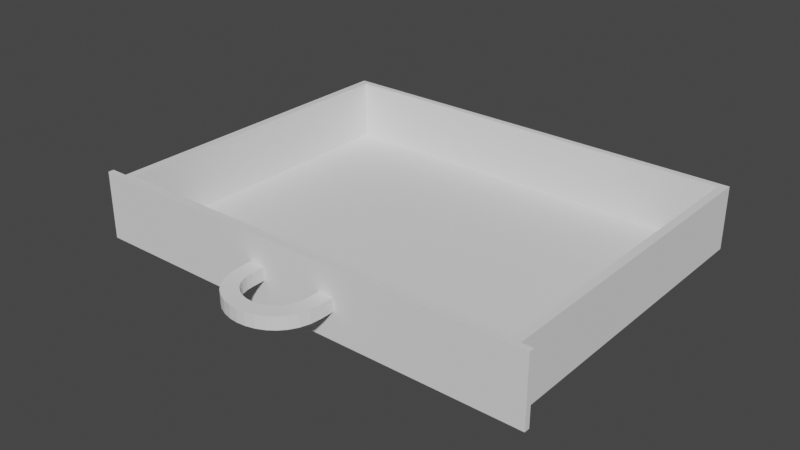 # Source: ScaledBox.blend  (saved by Blender 3.6.11; exported with 4.5.12 LTS)
import bpy
from mathutils import Matrix  # noqa: F401  (used for matrix-valued properties, if any)

bpy.ops.wm.read_factory_settings(use_empty=True)
scene = bpy.context.scene
scene.name = 'Scene'

# ---- collections
col_collection = bpy.data.collections.new('Collection'); scene.collection.children.link(col_collection)

# ---- world
world_world = bpy.data.worlds.new('World'); scene.world = world_world
world_world.use_nodes = True; world_world.node_tree.nodes.clear()
_N = world_world.node_tree.nodes; _L = world_world.node_tree.links
n0 = _N.new('ShaderNodeOutputWorld'); n0.name = 'World Output'; n0.location = (300, 300)
n1 = _N.new('ShaderNodeBackground'); n1.name = 'Background'; n1.location = (10, 300)
n1.inputs[0].default_value = (0.05088, 0.05088, 0.05088, 1.0)
_L.new(n1.outputs[0], n0.inputs[0])
n0.is_active_output = True
world_world.color = (0.05088, 0.05088, 0.05088)
world_world.use_sun_shadow = False
world_world.sun_shadow_jitter_overblur = 0.0

# ---- meshes
me_cube_001 = bpy.data.meshes.new('Cube.001')
me_cube_001.from_pydata([(-6.918, -5.38, -1.0), (-6.918, -5.38, 1.0), (-6.918, 5.162, -1.0), (-6.918, 5.162, 1.0), (6.871, -5.38, -1.0), (6.871, -5.38, 1.0), (6.871, 5.162, -1.0), (6.871, 5.162, 1.0), (-6.657, -5.18, 1.0), (-6.657, 4.963, 1.0), (6.61, -5.18, 1.0), (6.61, 4.963, 1.0), (-6.657, -5.18, -0.9234), (-6.657, 4.963, -0.9234), (6.61, -5.18, -0.9234), (6.61, 4.963, -0.9234), (-6.918, -5.558, -1.0), (-6.918, -5.558, 1.0), (6.871, -5.558, 1.0), (6.871, -5.558, -1.0), (-7.332, -5.38, -1.0), (-7.332, -5.38, 1.0), (7.285, -5.38, 1.0), (7.285, -5.38, -1.0), (-7.332, -5.558, -1.0), (-7.332, -5.558, 1.0), (7.285, -5.558, 1.0), (7.285, -5.558, -1.0), (-6.918, -5.38, -1.075), (6.871, -5.38, -1.075), (6.871, -5.38, 1.075), (-6.918, -5.38, 1.075), (-6.918, -5.558, -1.075), (6.871, -5.558, -1.075), (6.871, -5.558, 1.075), (-6.918, -5.558, 1.075), (-7.332, -5.38, 1.075), (-7.332, -5.558, 1.075), (7.285, -5.558, 1.075), (7.285, -5.38, 1.075), (7.285, -5.558, -1.075), (7.285, -5.38, -1.075), (-7.332, -5.38, -1.075), (-7.332, -5.558, -1.075), (1.488, 5.162, -1.0), (1.488, 5.162, 1.0), (1.488, -5.38, -1.0), (1.488, -5.38, 1.0), (1.43, 4.963, 1.0), (1.43, -5.18, 1.0), (1.43, 4.963, -0.9234), (1.43, -5.18, -0.9234), (1.488, -5.558, -1.0), (1.488, -5.558, 1.0), (1.488, -5.38, -1.075), (1.488, -5.38, 1.075), (1.488, -5.558, -1.075), (1.488, -5.558, 1.075), (-1.45, 5.162, -1.0), (-1.45, -5.38, 1.0), (-1.396, -5.18, 1.0), (-1.396, -5.18, -0.9234), (-1.45, -5.558, 1.0), (-1.45, -5.38, 1.075), (-1.45, -5.558, 1.075), (-1.45, 5.162, 1.0), (-1.45, -5.38, -1.0), (-1.396, 4.963, 1.0), (-1.396, 4.963, -0.9234), (-1.45, -5.558, -1.0), (-1.45, -5.38, -1.075), (-1.45, -5.558, -1.075), (-0.9602, 5.162, 1.0), (-0.4706, 5.162, 1.0), (0.0189, 5.162, 1.0), (0.5084, 5.162, 1.0), (0.998, 5.162, 1.0), (-0.9602, -5.38, -1.0), (-0.4706, -5.38, -1.0), (0.0189, -5.38, -1.0), (0.5084, -5.38, -1.0), (0.998, -5.38, -1.0), (-0.9247, 4.963, 1.0), (-0.4537, 4.963, 1.0), (0.01729, 4.963, 1.0), (0.4883, 4.963, 1.0), (0.9593, 4.963, 1.0), (-0.9247, 4.963, -0.9234), (-0.4537, 4.963, -0.9234), (0.01729, 4.963, -0.9234), (0.4883, 4.963, -0.9234), (0.9593, 4.963, -0.9234), (-0.9602, -5.558, -1.0), (-0.4706, -5.558, -1.0), (0.0189, -5.558, -1.0), (0.5084, -5.558, -1.0), (0.998, -5.558, -1.0), (-0.9602, -5.38, -1.075), (-0.4706, -5.38, -1.075), (0.0189, -5.38, -1.075), (0.5084, -5.38, -1.075), (0.998, -5.38, -1.075), (-0.9602, -5.558, -1.075), (-0.4706, -5.558, -1.075), (0.0189, -5.558, -1.075), (0.5084, -5.558, -1.075), (0.998, -5.558, -1.075), (0.998, 5.162, -1.0), (0.5084, 5.162, -1.0), (0.0189, 5.162, -1.0), (-0.4706, 5.162, -1.0), (-0.9602, 5.162, -1.0), (0.998, -5.38, 1.0), (0.5084, -5.38, 1.0), (0.0189, -5.38, 1.0), (-0.4706, -5.38, 1.0), (-0.9602, -5.38, 1.0), (0.9593, -5.18, 1.0), (0.4883, -5.18, 1.0), (0.01729, -5.18, 1.0), (-0.4537, -5.18, 1.0), (-0.9247, -5.18, 1.0), (0.9593, -5.18, -0.9234), (0.4883, -5.18, -0.9234), (0.01729, -5.18, -0.9234), (-0.4537, -5.18, -0.9234), (-0.9247, -5.18, -0.9234), (0.998, -5.558, 1.0), (0.5084, -5.558, 1.0), (0.0189, -5.558, 1.0), (-0.4706, -5.558, 1.0), (-0.9602, -5.558, 1.0), (0.998, -5.38, 1.075), (0.5084, -5.38, 1.075), (0.0189, -5.38, 1.075), (-0.4706, -5.38, 1.075), (-0.9602, -5.38, 1.075), (0.998, -5.558, 1.075), (0.5084, -5.558, 1.075), (0.0189, -5.558, 1.075), (-0.4706, -5.558, 1.075), (-0.9602, -5.558, 1.075), (-6.918, -5.38, -0.6), (-6.918, -5.38, -0.2), (-6.918, -5.38, 0.2), (-6.918, -5.38, 0.6), (-6.918, 5.162, 0.6), (-6.918, 5.162, 0.2), (-6.918, 5.162, -0.2), (-6.918, 5.162, -0.6), (6.871, 5.162, 0.6), (6.871, 5.162, 0.2), (6.871, 5.162, -0.2), (6.871, 5.162, -0.6), (6.871, -5.38, 0.6), (6.871, -5.38, 0.2), (6.871, -5.38, -0.2), (6.871, -5.38, -0.6), (-6.918, -5.558, -0.6), (-6.918, -5.558, -0.2), (-6.918, -5.558, 0.2), (-6.918, -5.558, 0.6), (6.871, -5.558, 0.6), (6.871, -5.558, 0.2), (6.871, -5.558, -0.2), (6.871, -5.558, -0.6), (-7.332, -5.38, -0.6), (-7.332, -5.38, -0.2), (-7.332, -5.38, 0.2), (-7.332, -5.38, 0.6), (7.285, -5.38, 0.6), (7.285, -5.38, 0.2), (7.285, -5.38, -0.2), (7.285, -5.38, -0.6), (-7.332, -5.558, -0.6), (-7.332, -5.558, -0.2), (-7.332, -5.558, 0.2), (-7.332, -5.558, 0.6), (7.285, -5.558, 0.6), (7.285, -5.558, 0.2), (7.285, -5.558, -0.2), (7.285, -5.558, -0.6), (1.488, -5.558, 0.6), (1.488, -5.558, 0.2), (1.488, -5.558, -0.2), (1.488, -5.558, -0.6), (1.488, 5.162, 0.6), (1.488, 5.162, 0.2), (1.488, 5.162, -0.2), (1.488, 5.162, -0.6), (-1.45, 5.162, 0.6), (-1.45, 5.162, 0.2), (-1.45, 5.162, -0.2), (-1.45, 5.162, -0.6), (-1.45, -5.558, 0.6), (-1.45, -5.558, 0.2), (-1.45, -5.558, -0.2), (-1.45, -5.558, -0.6), (0.998, -5.558, 0.6), (0.998, -5.558, 0.2), (0.998, -5.558, -0.2), (0.998, -5.558, -0.6), (0.5084, -5.558, 0.6), (0.5084, -5.558, 0.2), (0.5084, -5.558, -0.2), (0.5084, -5.558, -0.6), (0.0189, -5.558, 0.6), (0.0189, -5.558, 0.2), (0.0189, -5.558, -0.2), (0.0189, -5.558, -0.6), (-0.4706, -5.558, 0.6), (-0.4706, -5.558, 0.2), (-0.4706, -5.558, -0.2), (-0.4706, -5.558, -0.6), (-0.9602, -5.558, 0.6), (-0.9602, -5.558, 0.2), (-0.9602, -5.558, -0.2), (-0.9602, -5.558, -0.6), (-0.9602, 5.162, 0.6), (-0.9602, 5.162, 0.2), (-0.9602, 5.162, -0.2), (-0.9602, 5.162, -0.6), (-0.4706, 5.162, 0.6), (-0.4706, 5.162, 0.2), (-0.4706, 5.162, -0.2), (-0.4706, 5.162, -0.6), (0.0189, 5.162, 0.6), (0.0189, 5.162, 0.2), (0.0189, 5.162, -0.2), (0.0189, 5.162, -0.6), (0.5084, 5.162, 0.6), (0.5084, 5.162, 0.2), (0.5084, 5.162, -0.2), (0.5084, 5.162, -0.6), (0.998, 5.162, 0.6), (0.998, 5.162, 0.2), (0.998, 5.162, -0.2), (0.998, 5.162, -0.6), (1.488, -5.975, 0.2), (1.488, -5.975, -0.2), (-1.45, -5.975, 0.2), (-1.45, -5.975, -0.2), (0.998, -5.975, 0.2), (0.998, -5.975, -0.2), (-0.9602, -5.975, 0.2), (-0.9602, -5.975, -0.2), (-1.417, -6.319, -0.2), (-1.323, -6.618, -0.2), (-1.179, -6.87, -0.2), (-0.9908, -7.077, -0.2), (-0.7685, -7.237, -0.2), (-0.5204, -7.352, -0.2), (-0.255, -7.421, -0.2), (0.0189, -7.444, -0.2), (0.2928, -7.421, -0.2), (0.5582, -7.352, -0.2), (0.8063, -7.237, -0.2), (1.029, -7.077, -0.2), (1.216, -6.87, -0.2), (1.361, -6.618, -0.2), (1.455, -6.319, -0.2), (0.976, -6.205, -0.2), (0.9138, -6.403, -0.2), (0.8173, -6.572, -0.2), (0.692, -6.709, -0.2), (0.5438, -6.816, -0.2), (0.3784, -6.893, -0.2), (0.2015, -6.939, -0.2), (0.0189, -6.954, -0.2), (-0.1637, -6.939, -0.2), (-0.3406, -6.893, -0.2), (-0.506, -6.816, -0.2), (-0.6542, -6.709, -0.2), (-0.7795, -6.572, -0.2), (-0.876, -6.403, -0.2), (-0.9382, -6.205, -0.2), (0.976, -6.205, 0.2), (0.9138, -6.403, 0.2), (0.8173, -6.572, 0.2), (0.692, -6.709, 0.2), (0.5438, -6.816, 0.2), (0.3784, -6.893, 0.2), (0.2015, -6.939, 0.2), (0.0189, -6.954, 0.2), (-0.1637, -6.939, 0.2), (-0.3406, -6.893, 0.2), (-0.506, -6.816, 0.2), (-0.6542, -6.709, 0.2), (-0.7795, -6.572, 0.2), (-0.876, -6.403, 0.2), (-0.9382, -6.205, 0.2), (1.455, -6.319, 0.2), (1.361, -6.618, 0.2), (1.216, -6.87, 0.2), (1.029, -7.077, 0.2), (0.8063, -7.237, 0.2), (0.5582, -7.352, 0.2), (0.2928, -7.421, 0.2), (0.0189, -7.444, 0.2), (-0.255, -7.421, 0.2), (-0.5204, -7.352, 0.2), (-0.7685, -7.237, 0.2), (-0.9908, -7.077, 0.2), (-1.179, -6.87, 0.2), (-1.323, -6.618, 0.2), (-1.417, -6.319, 0.2)], [], [(145, 1, 3, 146), (186, 45, 7, 150), (150, 7, 5, 154), (26, 22, 39, 38), (44, 6, 4, 46), (5, 7, 11, 10), (3, 1, 8, 9), (47, 5, 10, 49), (65, 3, 9, 67), (49, 10, 14, 51), (67, 9, 13, 68), (10, 11, 15, 14), (9, 8, 12, 13), (51, 14, 15, 50), (194, 62, 17, 161), (142, 0, 20, 166), (59, 1, 31, 63), (25, 17, 35, 37), (170, 22, 26, 178), (166, 20, 24, 174), (21, 25, 37, 36), (161, 17, 25, 177), (1, 21, 36, 31), (46, 4, 29, 54), (154, 5, 22, 170), (165, 19, 27, 181), (63, 31, 35, 64), (33, 29, 41, 40), (54, 29, 33, 56), (35, 31, 36, 37), (28, 32, 43, 42), (30, 34, 38, 39), (16, 24, 43, 32), (23, 27, 40, 41), (18, 26, 38, 34), (24, 20, 42, 43), (22, 5, 30, 39), (4, 23, 41, 29), (69, 16, 32, 71), (27, 19, 33, 40), (53, 18, 34, 57), (20, 0, 28, 42), (127, 53, 57, 137), (19, 52, 56, 33), (101, 54, 56, 106), (30, 55, 57, 34), (81, 46, 54, 101), (5, 47, 55, 30), (162, 18, 53, 182), (122, 51, 50, 91), (11, 48, 50, 15), (117, 49, 51, 122), (7, 45, 48, 11), (112, 47, 49, 117), (107, 44, 46, 81), (234, 76, 45, 186), (146, 3, 65, 190), (2, 58, 66, 0), (1, 59, 60, 8), (8, 60, 61, 12), (12, 61, 68, 13), (0, 66, 70, 28), (28, 70, 71, 32), (17, 62, 64, 35), (92, 69, 71, 102), (136, 63, 64, 141), (116, 59, 63, 136), (214, 131, 62, 194), (82, 67, 68, 87), (72, 65, 67, 82), (45, 76, 86, 48), (76, 75, 85, 86), (75, 74, 84, 85), (74, 73, 83, 84), (73, 72, 82, 83), (48, 86, 91, 50), (86, 85, 90, 91), (85, 84, 89, 90), (84, 83, 88, 89), (83, 82, 87, 88), (182, 53, 127, 198), (198, 127, 128, 202), (202, 128, 129, 206), (206, 129, 130, 210), (210, 130, 131, 214), (47, 112, 132, 55), (112, 113, 133, 132), (113, 114, 134, 133), (114, 115, 135, 134), (115, 116, 136, 135), (55, 132, 137, 57), (132, 133, 138, 137), (133, 134, 139, 138), (134, 135, 140, 139), (135, 136, 141, 140), (52, 96, 106, 56), (96, 95, 105, 106), (95, 94, 104, 105), (94, 93, 103, 104), (93, 92, 102, 103), (190, 65, 72, 218), (218, 72, 73, 222), (222, 73, 74, 226), (226, 74, 75, 230), (230, 75, 76, 234), (58, 111, 77, 66), (111, 110, 78, 77), (110, 109, 79, 78), (109, 108, 80, 79), (108, 107, 81, 80), (59, 116, 121, 60), (116, 115, 120, 121), (115, 114, 119, 120), (114, 113, 118, 119), (113, 112, 117, 118), (60, 121, 126, 61), (121, 120, 125, 126), (120, 119, 124, 125), (119, 118, 123, 124), (118, 117, 122, 123), (61, 126, 87, 68), (126, 125, 88, 87), (125, 124, 89, 88), (124, 123, 90, 89), (123, 122, 91, 90), (66, 77, 97, 70), (77, 78, 98, 97), (78, 79, 99, 98), (79, 80, 100, 99), (80, 81, 101, 100), (70, 97, 102, 71), (97, 98, 103, 102), (98, 99, 104, 103), (99, 100, 105, 104), (100, 101, 106, 105), (62, 131, 141, 64), (131, 130, 140, 141), (130, 129, 139, 140), (129, 128, 138, 139), (128, 127, 137, 138), (108, 233, 237, 107), (233, 232, 236, 237), (232, 231, 235, 236), (231, 230, 234, 235), (109, 229, 233, 108), (229, 228, 232, 233), (228, 227, 231, 232), (227, 226, 230, 231), (110, 225, 229, 109), (225, 224, 228, 229), (224, 223, 227, 228), (223, 222, 226, 227), (111, 221, 225, 110), (221, 220, 224, 225), (220, 219, 223, 224), (219, 218, 222, 223), (58, 193, 221, 111), (193, 192, 220, 221), (192, 191, 219, 220), (191, 190, 218, 219), (93, 213, 217, 92), (213, 212, 216, 217), (212, 211, 215, 216), (211, 210, 214, 215), (94, 209, 213, 93), (209, 208, 212, 213), (208, 207, 211, 212), (207, 206, 210, 211), (95, 205, 209, 94), (205, 204, 208, 209), (204, 203, 207, 208), (203, 202, 206, 207), (96, 201, 205, 95), (201, 200, 204, 205), (200, 199, 203, 204), (199, 198, 202, 203), (52, 185, 201, 96), (185, 184, 200, 201), (184, 183, 238, 239), (183, 182, 198, 199), (92, 217, 197, 69), (217, 216, 196, 197), (183, 199, 242, 238), (215, 214, 194, 195), (2, 149, 193, 58), (149, 148, 192, 193), (148, 147, 191, 192), (147, 146, 190, 191), (107, 237, 189, 44), (237, 236, 188, 189), (236, 235, 187, 188), (235, 234, 186, 187), (19, 165, 185, 52), (165, 164, 184, 185), (164, 163, 183, 184), (163, 162, 182, 183), (18, 162, 178, 26), (162, 163, 179, 178), (163, 164, 180, 179), (164, 165, 181, 180), (4, 157, 173, 23), (157, 156, 172, 173), (156, 155, 171, 172), (155, 154, 170, 171), (16, 158, 174, 24), (158, 159, 175, 174), (159, 160, 176, 175), (160, 161, 177, 176), (21, 169, 177, 25), (169, 168, 176, 177), (168, 167, 175, 176), (167, 166, 174, 175), (23, 173, 181, 27), (173, 172, 180, 181), (172, 171, 179, 180), (171, 170, 178, 179), (1, 145, 169, 21), (145, 144, 168, 169), (144, 143, 167, 168), (143, 142, 166, 167), (69, 197, 158, 16), (197, 196, 159, 158), (196, 195, 160, 159), (195, 194, 161, 160), (6, 153, 157, 4), (153, 152, 156, 157), (152, 151, 155, 156), (151, 150, 154, 155), (44, 189, 153, 6), (189, 188, 152, 153), (188, 187, 151, 152), (187, 186, 150, 151), (0, 142, 149, 2), (142, 143, 148, 149), (143, 144, 147, 148), (144, 145, 146, 147), (245, 244, 290, 275), (241, 245, 275, 246), (196, 216, 245, 241), (199, 200, 243, 242), (200, 184, 239, 243), (195, 196, 241, 240), (216, 215, 244, 245), (215, 195, 240, 244), (244, 240, 305, 290), (240, 241, 246, 305), (246, 275, 274, 247), (247, 274, 273, 248), (248, 273, 272, 249), (249, 272, 271, 250), (250, 271, 270, 251), (251, 270, 269, 252), (252, 269, 268, 253), (253, 268, 267, 254), (254, 267, 266, 255), (255, 266, 265, 256), (256, 265, 264, 257), (257, 264, 263, 258), (258, 263, 262, 259), (259, 262, 261, 260), (260, 261, 243, 239), (275, 290, 289, 274), (274, 289, 288, 273), (273, 288, 287, 272), (272, 287, 286, 271), (271, 286, 285, 270), (270, 285, 284, 269), (269, 284, 283, 268), (268, 283, 282, 267), (267, 282, 281, 266), (266, 281, 280, 265), (265, 280, 279, 264), (264, 279, 278, 263), (263, 278, 277, 262), (262, 277, 276, 261), (261, 276, 242, 243), (290, 305, 304, 289), (289, 304, 303, 288), (288, 303, 302, 287), (287, 302, 301, 286), (286, 301, 300, 285), (285, 300, 299, 284), (284, 299, 298, 283), (283, 298, 297, 282), (282, 297, 296, 281), (281, 296, 295, 280), (280, 295, 294, 279), (279, 294, 293, 278), (278, 293, 292, 277), (277, 292, 291, 276), (276, 291, 238, 242), (305, 246, 247, 304), (304, 247, 248, 303), (303, 248, 249, 302), (302, 249, 250, 301), (301, 250, 251, 300), (300, 251, 252, 299), (299, 252, 253, 298), (298, 253, 254, 297), (297, 254, 255, 296), (296, 255, 256, 295), (295, 256, 257, 294), (294, 257, 258, 293), (293, 258, 259, 292), (292, 259, 260, 291), (291, 260, 239, 238)])
_uv = me_cube_001.uv_layers.new(name='UVMap')
_uv.uv.foreach_set('vector', [0.575, 0.0, 0.625, 0.0, 0.625, 0.25, 0.575, 0.25, 0.575, 0.4024, 0.625, 0.4024, 0.625, 0.5, 0.575, 0.5, 0.575, 0.5, 0.625, 0.5, 0.625, 0.75, 0.575, 0.75, 0.625, 0.75, 0.625, 0.75, 0.625, 0.75, 0.625, 0.75, 0.2774, 0.5, 0.375, 0.5, 0.375, 0.75, 0.2774, 0.75, 0.625, 0.75, 0.625, 0.5, 0.625, 0.5, 0.625, 0.75, 0.625, 0.25, 0.625, 0.0, 0.625, 0.0, 0.625, 0.25, 0.625, 0.8476, 0.625, 0.75, 0.625, 0.75, 0.625, 0.8476, 0.625, 0.3491, 0.625, 0.25, 0.625, 0.25, 0.625, 0.3491, 0.625, 0.8476, 0.625, 0.75, 0.625, 0.75, 0.625, 0.8476, 0.625, 0.3491, 0.625, 0.25, 0.625, 0.25, 0.625, 0.3491, 0.625, 0.75, 0.625, 0.5, 0.625, 0.5, 0.625, 0.75, 0.625, 0.25, 0.625, 0.0, 0.625, 0.0, 0.625, 0.25, 0.625, 0.8476, 0.625, 0.75, 0.625, 0.5, 0.625, 0.4024, 0.575, 0.9009, 0.625, 0.9009, 0.625, 1.0, 0.575, 1.0, 0.425, 0.0, 0.375, 0.0, 0.375, 0.0, 0.425, 0.0, 0.625, 0.9009, 0.625, 1.0, 0.625, 1.0, 0.625, 0.9009, 0.625, 1.0, 0.625, 1.0, 0.625, 1.0, 0.625, 1.0, 0.575, 0.75, 0.625, 0.75, 0.625, 0.75, 0.575, 0.75, 0.425, 0.0, 0.375, 0.0, 0.375, 0.0, 0.425, 0.0, 0.625, 0.0, 0.625, 0.0, 0.625, 0.0, 0.625, 0.0, 0.575, 1.0, 0.625, 1.0, 0.625, 1.0, 0.575, 1.0, 0.625, 0.0, 0.625, 0.0, 0.625, 0.0, 0.625, 0.0, 0.2774, 0.75, 0.375, 0.75, 0.375, 0.75, 0.2774, 0.75, 0.575, 0.75, 0.625, 0.75, 0.625, 0.75, 0.575, 0.75, 0.425, 0.75, 0.375, 0.75, 0.375, 0.75, 0.425, 0.75, 0.625, 0.9009, 0.625, 1.0, 0.625, 1.0, 0.625, 0.9009, 0.375, 0.75, 0.375, 0.75, 0.375, 0.75, 0.375, 0.75, 0.2774, 0.75, 0.375, 0.75, 0.375, 0.75, 0.2774, 0.75, 0.625, 1.0, 0.625, 1.0, 0.625, 1.0, 0.625, 1.0, 0.125, 0.75, 0.125, 0.75, 0.125, 0.75, 0.125, 0.75, 0.625, 0.75, 0.625, 0.75, 0.625, 0.75, 0.625, 0.75, 0.375, 1.0, 0.375, 1.0, 0.375, 1.0, 0.375, 1.0, 0.375, 0.75, 0.375, 0.75, 0.375, 0.75, 0.375, 0.75, 0.625, 0.75, 0.625, 0.75, 0.625, 0.75, 0.625, 0.75, 0.375, 0.0, 0.375, 0.0, 0.375, 0.0, 0.375, 0.0, 0.625, 0.75, 0.625, 0.75, 0.625, 0.75, 0.625, 0.75, 0.375, 0.75, 0.375, 0.75, 0.375, 0.75, 0.375, 0.75, 0.375, 0.9009, 0.375, 1.0, 0.375, 1.0, 0.375, 0.9009, 0.375, 0.75, 0.375, 0.75, 0.375, 0.75, 0.375, 0.75, 0.625, 0.8476, 0.625, 0.75, 0.625, 0.75, 0.625, 0.8476, 0.375, 0.0, 0.375, 0.0, 0.375, 0.0, 0.375, 0.0, 0.625, 0.8565, 0.625, 0.8476, 0.625, 0.8476, 0.625, 0.8565, 0.375, 0.75, 0.375, 0.8476, 0.375, 0.8476, 0.375, 0.75, 0.2685, 0.75, 0.2774, 0.75, 0.2774, 0.75, 0.2685, 0.75, 0.625, 0.75, 0.625, 0.8476, 0.625, 0.8476, 0.625, 0.75, 0.2685, 0.75, 0.2774, 0.75, 0.2774, 0.75, 0.2685, 0.75, 0.625, 0.75, 0.625, 0.8476, 0.625, 0.8476, 0.625, 0.75, 0.575, 0.75, 0.625, 0.75, 0.625, 0.8476, 0.575, 0.8476, 0.625, 0.8565, 0.625, 0.8476, 0.625, 0.4024, 0.625, 0.3935, 0.625, 0.5, 0.625, 0.4024, 0.625, 0.4024, 0.625, 0.5, 0.625, 0.8565, 0.625, 0.8476, 0.625, 0.8476, 0.625, 0.8565, 0.625, 0.5, 0.625, 0.4024, 0.625, 0.4024, 0.625, 0.5, 0.625, 0.8565, 0.625, 0.8476, 0.625, 0.8476, 0.625, 0.8565, 0.2685, 0.5, 0.2774, 0.5, 0.2774, 0.75, 0.2685, 0.75, 0.575, 0.3935, 0.625, 0.3935, 0.625, 0.4024, 0.575, 0.4024, 0.575, 0.25, 0.625, 0.25, 0.625, 0.3491, 0.575, 0.3491, 0.125, 0.5, 0.2241, 0.5, 0.2241, 0.75, 0.125, 0.75, 0.625, 1.0, 0.625, 0.9009, 0.625, 0.9009, 0.625, 1.0, 0.625, 1.0, 0.625, 0.9009, 0.625, 0.9009, 0.625, 1.0, 0.625, 1.0, 0.625, 0.9009, 0.625, 0.3491, 0.625, 0.25, 0.125, 0.75, 0.2241, 0.75, 0.2241, 0.75, 0.125, 0.75, 0.125, 0.75, 0.2241, 0.75, 0.2241, 0.75, 0.125, 0.75, 0.625, 1.0, 0.625, 0.9009, 0.625, 0.9009, 0.625, 1.0, 0.375, 0.892, 0.375, 0.9009, 0.375, 0.9009, 0.375, 0.892, 0.625, 0.892, 0.625, 0.9009, 0.625, 0.9009, 0.625, 0.892, 0.625, 0.892, 0.625, 0.9009, 0.625, 0.9009, 0.625, 0.892, 0.575, 0.892, 0.625, 0.892, 0.625, 0.9009, 0.575, 0.9009, 0.625, 0.358, 0.625, 0.3491, 0.625, 0.3491, 0.625, 0.358, 0.625, 0.358, 0.625, 0.3491, 0.625, 0.3491, 0.625, 0.358, 0.625, 0.4024, 0.625, 0.3935, 0.625, 0.3935, 0.625, 0.4024, 0.625, 0.3935, 0.625, 0.3846, 0.625, 0.3846, 0.625, 0.3935, 0.625, 0.3846, 0.625, 0.3758, 0.625, 0.3758, 0.625, 0.3846, 0.625, 0.3758, 0.625, 0.3669, 0.625, 0.3669, 0.625, 0.3758, 0.625, 0.3669, 0.625, 0.358, 0.625, 0.358, 0.625, 0.3669, 0.625, 0.4024, 0.625, 0.3935, 0.625, 0.3935, 0.625, 0.4024, 0.625, 0.3935, 0.625, 0.3846, 0.625, 0.3846, 0.625, 0.3935, 0.625, 0.3846, 0.625, 0.3758, 0.625, 0.3758, 0.625, 0.3846, 0.625, 0.3758, 0.625, 0.3669, 0.625, 0.3669, 0.625, 0.3758, 0.625, 0.3669, 0.625, 0.358, 0.625, 0.358, 0.625, 0.3669, 0.575, 0.8476, 0.625, 0.8476, 0.625, 0.8565, 0.575, 0.8565, 0.575, 0.8565, 0.625, 0.8565, 0.625, 0.8654, 0.575, 0.8654, 0.575, 0.8654, 0.625, 0.8654, 0.625, 0.8742, 0.575, 0.8742, 0.575, 0.8742, 0.625, 0.8742, 0.625, 0.8831, 0.575, 0.8831, 0.575, 0.8831, 0.625, 0.8831, 0.625, 0.892, 0.575, 0.892, 0.625, 0.8476, 0.625, 0.8565, 0.625, 0.8565, 0.625, 0.8476, 0.625, 0.8565, 0.625, 0.8654, 0.625, 0.8654, 0.625, 0.8565, 0.625, 0.8654, 0.625, 0.8742, 0.625, 0.8742, 0.625, 0.8654, 0.625, 0.8742, 0.625, 0.8831, 0.625, 0.8831, 0.625, 0.8742, 0.625, 0.8831, 0.625, 0.892, 0.625, 0.892, 0.625, 0.8831, 0.625, 0.8476, 0.625, 0.8565, 0.625, 0.8565, 0.625, 0.8476, 0.625, 0.8565, 0.625, 0.8654, 0.625, 0.8654, 0.625, 0.8565, 0.625, 0.8654, 0.625, 0.8742, 0.625, 0.8742, 0.625, 0.8654, 0.625, 0.8742, 0.625, 0.8831, 0.625, 0.8831, 0.625, 0.8742, 0.625, 0.8831, 0.625, 0.892, 0.625, 0.892, 0.625, 0.8831, 0.375, 0.8476, 0.375, 0.8565, 0.375, 0.8565, 0.375, 0.8476, 0.375, 0.8565, 0.375, 0.8654, 0.375, 0.8654, 0.375, 0.8565, 0.375, 0.8654, 0.375, 0.8742, 0.375, 0.8742, 0.375, 0.8654, 0.375, 0.8742, 0.375, 0.8831, 0.375, 0.8831, 0.375, 0.8742, 0.375, 0.8831, 0.375, 0.892, 0.375, 0.892, 0.375, 0.8831, 0.575, 0.3491, 0.625, 0.3491, 0.625, 0.358, 0.575, 0.358, 0.575, 0.358, 0.625, 0.358, 0.625, 0.3669, 0.575, 0.3669, 0.575, 0.3669, 0.625, 0.3669, 0.625, 0.3758, 0.575, 0.3758, 0.575, 0.3758, 0.625, 0.3758, 0.625, 0.3846, 0.575, 0.3846, 0.575, 0.3846, 0.625, 0.3846, 0.625, 0.3935, 0.575, 0.3935, 0.2241, 0.5, 0.233, 0.5, 0.233, 0.75, 0.2241, 0.75, 0.233, 0.5, 0.2419, 0.5, 0.2419, 0.75, 0.233, 0.75, 0.2419, 0.5, 0.2508, 0.5, 0.2508, 0.75, 0.2419, 0.75, 0.2508, 0.5, 0.2596, 0.5, 0.2596, 0.75, 0.2508, 0.75, 0.2596, 0.5, 0.2685, 0.5, 0.2685, 0.75, 0.2596, 0.75, 0.625, 0.9009, 0.625, 0.892, 0.625, 0.892, 0.625, 0.9009, 0.625, 0.892, 0.625, 0.8831, 0.625, 0.8831, 0.625, 0.892, 0.625, 0.8831, 0.625, 0.8742, 0.625, 0.8742, 0.625, 0.8831, 0.625, 0.8742, 0.625, 0.8654, 0.625, 0.8654, 0.625, 0.8742, 0.625, 0.8654, 0.625, 0.8565, 0.625, 0.8565, 0.625, 0.8654, 0.625, 0.9009, 0.625, 0.892, 0.625, 0.892, 0.625, 0.9009, 0.625, 0.892, 0.625, 0.8831, 0.625, 0.8831, 0.625, 0.892, 0.625, 0.8831, 0.625, 0.8742, 0.625, 0.8742, 0.625, 0.8831, 0.625, 0.8742, 0.625, 0.8654, 0.625, 0.8654, 0.625, 0.8742, 0.625, 0.8654, 0.625, 0.8565, 0.625, 0.8565, 0.625, 0.8654, 0.625, 0.9009, 0.625, 0.892, 0.625, 0.358, 0.625, 0.3491, 0.625, 0.892, 0.625, 0.8831, 0.625, 0.3669, 0.625, 0.358, 0.625, 0.8831, 0.625, 0.8742, 0.625, 0.3758, 0.625, 0.3669, 0.625, 0.8742, 0.625, 0.8654, 0.625, 0.3846, 0.625, 0.3758, 0.625, 0.8654, 0.625, 0.8565, 0.625, 0.3935, 0.625, 0.3846, 0.2241, 0.75, 0.233, 0.75, 0.233, 0.75, 0.2241, 0.75, 0.233, 0.75, 0.2419, 0.75, 0.2419, 0.75, 0.233, 0.75, 0.2419, 0.75, 0.2508, 0.75, 0.2508, 0.75, 0.2419, 0.75, 0.2508, 0.75, 0.2596, 0.75, 0.2596, 0.75, 0.2508, 0.75, 0.2596, 0.75, 0.2685, 0.75, 0.2685, 0.75, 0.2596, 0.75, 0.2241, 0.75, 0.233, 0.75, 0.233, 0.75, 0.2241, 0.75, 0.233, 0.75, 0.2419, 0.75, 0.2419, 0.75, 0.233, 0.75, 0.2419, 0.75, 0.2508, 0.75, 0.2508, 0.75, 0.2419, 0.75, 0.2508, 0.75, 0.2596, 0.75, 0.2596, 0.75, 0.2508, 0.75, 0.2596, 0.75, 0.2685, 0.75, 0.2685, 0.75, 0.2596, 0.75, 0.625, 0.9009, 0.625, 0.892, 0.625, 0.892, 0.625, 0.9009, 0.625, 0.892, 0.625, 0.8831, 0.625, 0.8831, 0.625, 0.892, 0.625, 0.8831, 0.625, 0.8742, 0.625, 0.8742, 0.625, 0.8831, 0.625, 0.8742, 0.625, 0.8654, 0.625, 0.8654, 0.625, 0.8742, 0.625, 0.8654, 0.625, 0.8565, 0.625, 0.8565, 0.625, 0.8654, 0.375, 0.3846, 0.425, 0.3846, 0.425, 0.3935, 0.375, 0.3935, 0.425, 0.3846, 0.475, 0.3846, 0.475, 0.3935, 0.425, 0.3935, 0.475, 0.3846, 0.525, 0.3846, 0.525, 0.3935, 0.475, 0.3935, 0.525, 0.3846, 0.575, 0.3846, 0.575, 0.3935, 0.525, 0.3935, 0.375, 0.3758, 0.425, 0.3758, 0.425, 0.3846, 0.375, 0.3846, 0.425, 0.3758, 0.475, 0.3758, 0.475, 0.3846, 0.425, 0.3846, 0.475, 0.3758, 0.525, 0.3758, 0.525, 0.3846, 0.475, 0.3846, 0.525, 0.3758, 0.575, 0.3758, 0.575, 0.3846, 0.525, 0.3846, 0.375, 0.3669, 0.425, 0.3669, 0.425, 0.3758, 0.375, 0.3758, 0.425, 0.3669, 0.475, 0.3669, 0.475, 0.3758, 0.425, 0.3758, 0.475, 0.3669, 0.525, 0.3669, 0.525, 0.3758, 0.475, 0.3758, 0.525, 0.3669, 0.575, 0.3669, 0.575, 0.3758, 0.525, 0.3758, 0.375, 0.358, 0.425, 0.358, 0.425, 0.3669, 0.375, 0.3669, 0.425, 0.358, 0.475, 0.358, 0.475, 0.3669, 0.425, 0.3669, 0.475, 0.358, 0.525, 0.358, 0.525, 0.3669, 0.475, 0.3669, 0.525, 0.358, 0.575, 0.358, 0.575, 0.3669, 0.525, 0.3669, 0.375, 0.3491, 0.425, 0.3491, 0.425, 0.358, 0.375, 0.358, 0.425, 0.3491, 0.475, 0.3491, 0.475, 0.358, 0.425, 0.358, 0.475, 0.3491, 0.525, 0.3491, 0.525, 0.358, 0.475, 0.358, 0.525, 0.3491, 0.575, 0.3491, 0.575, 0.358, 0.525, 0.358, 0.375, 0.8831, 0.425, 0.8831, 0.425, 0.892, 0.375, 0.892, 0.425, 0.8831, 0.475, 0.8831, 0.475, 0.892, 0.425, 0.892, 0.475, 0.8831, 0.525, 0.8831, 0.525, 0.892, 0.475, 0.892, 0.525, 0.8831, 0.575, 0.8831, 0.575, 0.892, 0.525, 0.892, 0.375, 0.8742, 0.425, 0.8742, 0.425, 0.8831, 0.375, 0.8831, 0.425, 0.8742, 0.475, 0.8742, 0.475, 0.8831, 0.425, 0.8831, 0.475, 0.8742, 0.525, 0.8742, 0.525, 0.8831, 0.475, 0.8831, 0.525, 0.8742, 0.575, 0.8742, 0.575, 0.8831, 0.525, 0.8831, 0.375, 0.8654, 0.425, 0.8654, 0.425, 0.8742, 0.375, 0.8742, 0.425, 0.8654, 0.475, 0.8654, 0.475, 0.8742, 0.425, 0.8742, 0.475, 0.8654, 0.525, 0.8654, 0.525, 0.8742, 0.475, 0.8742, 0.525, 0.8654, 0.575, 0.8654, 0.575, 0.8742, 0.525, 0.8742, 0.375, 0.8565, 0.425, 0.8565, 0.425, 0.8654, 0.375, 0.8654, 0.425, 0.8565, 0.475, 0.8565, 0.475, 0.8654, 0.425, 0.8654, 0.475, 0.8565, 0.525, 0.8565, 0.525, 0.8654, 0.475, 0.8654, 0.525, 0.8565, 0.575, 0.8565, 0.575, 0.8654, 0.525, 0.8654, 0.375, 0.8476, 0.425, 0.8476, 0.425, 0.8565, 0.375, 0.8565, 0.425, 0.8476, 0.475, 0.8476, 0.475, 0.8565, 0.425, 0.8565, 0.475, 0.8476, 0.525, 0.8476, 0.525, 0.8476, 0.475, 0.8476, 0.525, 0.8476, 0.575, 0.8476, 0.575, 0.8565, 0.525, 0.8565, 0.375, 0.892, 0.425, 0.892, 0.425, 0.9009, 0.375, 0.9009, 0.425, 0.892, 0.475, 0.892, 0.475, 0.9009, 0.425, 0.9009, 0.525, 0.8476, 0.525, 0.8565, 0.525, 0.8565, 0.525, 0.8476, 0.525, 0.892, 0.575, 0.892, 0.575, 0.9009, 0.525, 0.9009, 0.375, 0.25, 0.425, 0.25, 0.425, 0.3491, 0.375, 0.3491, 0.425, 0.25, 0.475, 0.25, 0.475, 0.3491, 0.425, 0.3491, 0.475, 0.25, 0.525, 0.25, 0.525, 0.3491, 0.475, 0.3491, 0.525, 0.25, 0.575, 0.25, 0.575, 0.3491, 0.525, 0.3491, 0.375, 0.3935, 0.425, 0.3935, 0.425, 0.4024, 0.375, 0.4024, 0.425, 0.3935, 0.475, 0.3935, 0.475, 0.4024, 0.425, 0.4024, 0.475, 0.3935, 0.525, 0.3935, 0.525, 0.4024, 0.475, 0.4024, 0.525, 0.3935, 0.575, 0.3935, 0.575, 0.4024, 0.525, 0.4024, 0.375, 0.75, 0.425, 0.75, 0.425, 0.8476, 0.375, 0.8476, 0.425, 0.75, 0.475, 0.75, 0.475, 0.8476, 0.425, 0.8476, 0.475, 0.75, 0.525, 0.75, 0.525, 0.8476, 0.475, 0.8476, 0.525, 0.75, 0.575, 0.75, 0.575, 0.8476, 0.525, 0.8476, 0.625, 0.75, 0.575, 0.75, 0.575, 0.75, 0.625, 0.75, 0.575, 0.75, 0.525, 0.75, 0.525, 0.75, 0.575, 0.75, 0.525, 0.75, 0.475, 0.75, 0.475, 0.75, 0.525, 0.75, 0.475, 0.75, 0.425, 0.75, 0.425, 0.75, 0.475, 0.75, 0.375, 0.75, 0.425, 0.75, 0.425, 0.75, 0.375, 0.75, 0.425, 0.75, 0.475, 0.75, 0.475, 0.75, 0.425, 0.75, 0.475, 0.75, 0.525, 0.75, 0.525, 0.75, 0.475, 0.75, 0.525, 0.75, 0.575, 0.75, 0.575, 0.75, 0.525, 0.75, 0.375, 1.0, 0.425, 1.0, 0.425, 1.0, 0.375, 1.0, 0.425, 1.0, 0.475, 1.0, 0.475, 1.0, 0.425, 1.0, 0.475, 1.0, 0.525, 1.0, 0.525, 1.0, 0.475, 1.0, 0.525, 1.0, 0.575, 1.0, 0.575, 1.0, 0.525, 1.0, 0.625, 0.0, 0.575, 0.0, 0.575, 0.0, 0.625, 0.0, 0.575, 0.0, 0.525, 0.0, 0.525, 0.0, 0.575, 0.0, 0.525, 0.0, 0.475, 0.0, 0.475, 0.0, 0.525, 0.0, 0.475, 0.0, 0.425, 0.0, 0.425, 0.0, 0.475, 0.0, 0.375, 0.75, 0.425, 0.75, 0.425, 0.75, 0.375, 0.75, 0.425, 0.75, 0.475, 0.75, 0.475, 0.75, 0.425, 0.75, 0.475, 0.75, 0.525, 0.75, 0.525, 0.75, 0.475, 0.75, 0.525, 0.75, 0.575, 0.75, 0.575, 0.75, 0.525, 0.75, 0.625, 0.0, 0.575, 0.0, 0.575, 0.0, 0.625, 0.0, 0.575, 0.0, 0.525, 0.0, 0.525, 0.0, 0.575, 0.0, 0.525, 0.0, 0.475, 0.0, 0.475, 0.0, 0.525, 0.0, 0.475, 0.0, 0.425, 0.0, 0.425, 0.0, 0.475, 0.0, 0.375, 0.9009, 0.425, 0.9009, 0.425, 1.0, 0.375, 1.0, 0.425, 0.9009, 0.475, 0.9009, 0.475, 1.0, 0.425, 1.0, 0.475, 0.9009, 0.525, 0.9009, 0.525, 1.0, 0.475, 1.0, 0.525, 0.9009, 0.575, 0.9009, 0.575, 1.0, 0.525, 1.0, 0.375, 0.5, 0.425, 0.5, 0.425, 0.75, 0.375, 0.75, 0.425, 0.5, 0.475, 0.5, 0.475, 0.75, 0.425, 0.75, 0.475, 0.5, 0.525, 0.5, 0.525, 0.75, 0.475, 0.75, 0.525, 0.5, 0.575, 0.5, 0.575, 0.75, 0.525, 0.75, 0.375, 0.4024, 0.425, 0.4024, 0.425, 0.5, 0.375, 0.5, 0.425, 0.4024, 0.475, 0.4024, 0.475, 0.5, 0.425, 0.5, 0.475, 0.4024, 0.525, 0.4024, 0.525, 0.5, 0.475, 0.5, 0.525, 0.4024, 0.575, 0.4024, 0.575, 0.5, 0.525, 0.5, 0.375, 0.0, 0.425, 0.0, 0.425, 0.25, 0.375, 0.25, 0.425, 0.0, 0.475, 0.0, 0.475, 0.25, 0.425, 0.25, 0.475, 0.0, 0.525, 0.0, 0.525, 0.25, 0.475, 0.25, 0.525, 0.0, 0.575, 0.0, 0.575, 0.25, 0.525, 0.25, 0.475, 0.892, 0.525, 0.892, 0.525, 0.8898, 0.475, 0.8898, 0.475, 0.9009, 0.475, 0.892, 0.475, 0.8898, 0.475, 0.8975, 0.475, 0.9009, 0.475, 0.892, 0.475, 0.892, 0.475, 0.9009, 0.525, 0.8565, 0.475, 0.8565, 0.475, 0.8565, 0.525, 0.8565, 0.475, 0.8565, 0.475, 0.8476, 0.475, 0.8476, 0.475, 0.8565, 0.525, 0.9009, 0.475, 0.9009, 0.475, 0.9009, 0.525, 0.9009, 0.475, 0.892, 0.525, 0.892, 0.525, 0.892, 0.475, 0.892, 0.525, 0.892, 0.525, 0.9009, 0.525, 0.9009, 0.525, 0.892, 0.525, 0.892, 0.525, 0.9009, 0.525, 0.8975, 0.525, 0.8898, 0.525, 0.9009, 0.475, 0.9009, 0.475, 0.8975, 0.525, 0.8975, 0.475, 0.8975, 0.475, 0.8898, 0.475, 0.8875, 0.475, 0.8942, 0.475, 0.8942, 0.475, 0.8875, 0.475, 0.8853, 0.475, 0.8909, 0.475, 0.8909, 0.475, 0.8853, 0.475, 0.8831, 0.475, 0.8875, 0.475, 0.8875, 0.475, 0.8831, 0.475, 0.8809, 0.475, 0.8842, 0.475, 0.8842, 0.475, 0.8809, 0.475, 0.8787, 0.475, 0.8809, 0.475, 0.8809, 0.475, 0.8787, 0.475, 0.8764, 0.475, 0.8776, 0.475, 0.8776, 0.475, 0.8764, 0.475, 0.8742, 0.475, 0.8742, 0.475, 0.8742, 0.475, 0.8742, 0.475, 0.872, 0.475, 0.8709, 0.475, 0.8709, 0.475, 0.872, 0.475, 0.8698, 0.475, 0.8676, 0.475, 0.8676, 0.475, 0.8698, 0.475, 0.8676, 0.475, 0.8642, 0.475, 0.8642, 0.475, 0.8676, 0.475, 0.8654, 0.475, 0.8609, 0.475, 0.8609, 0.475, 0.8654, 0.475, 0.8631, 0.475, 0.8576, 0.475, 0.8576, 0.475, 0.8631, 0.475, 0.8609, 0.475, 0.8543, 0.475, 0.8543, 0.475, 0.8609, 0.475, 0.8587, 0.475, 0.8509, 0.475, 0.8509, 0.475, 0.8587, 0.475, 0.8565, 0.475, 0.8476, 0.475, 0.8898, 0.525, 0.8898, 0.525, 0.8875, 0.475, 0.8875, 0.475, 0.8875, 0.525, 0.8875, 0.525, 0.8853, 0.475, 0.8853, 0.475, 0.8853, 0.525, 0.8853, 0.525, 0.8831, 0.475, 0.8831, 0.475, 0.8831, 0.525, 0.8831, 0.525, 0.8809, 0.475, 0.8809, 0.475, 0.8809, 0.525, 0.8809, 0.525, 0.8787, 0.475, 0.8787, 0.475, 0.8787, 0.525, 0.8787, 0.525, 0.8764, 0.475, 0.8764, 0.475, 0.8764, 0.525, 0.8764, 0.525, 0.8742, 0.475, 0.8742, 0.475, 0.8742, 0.525, 0.8742, 0.525, 0.872, 0.475, 0.872, 0.475, 0.872, 0.525, 0.872, 0.525, 0.8698, 0.475, 0.8698, 0.475, 0.8698, 0.525, 0.8698, 0.525, 0.8676, 0.475, 0.8676, 0.475, 0.8676, 0.525, 0.8676, 0.525, 0.8654, 0.475, 0.8654, 0.475, 0.8654, 0.525, 0.8654, 0.525, 0.8631, 0.475, 0.8631, 0.475, 0.8631, 0.525, 0.8631, 0.525, 0.8609, 0.475, 0.8609, 0.475, 0.8609, 0.525, 0.8609, 0.525, 0.8587, 0.475, 0.8587, 0.475, 0.8587, 0.525, 0.8587, 0.525, 0.8565, 0.475, 0.8565, 0.525, 0.8898, 0.525, 0.8975, 0.525, 0.8942, 0.525, 0.8875, 0.525, 0.8875, 0.525, 0.8942, 0.525, 0.8909, 0.525, 0.8853, 0.525, 0.8853, 0.525, 0.8909, 0.525, 0.8875, 0.525, 0.8831, 0.525, 0.8831, 0.525, 0.8875, 0.525, 0.8842, 0.525, 0.8809, 0.525, 0.8809, 0.525, 0.8842, 0.525, 0.8809, 0.525, 0.8787, 0.525, 0.8787, 0.525, 0.8809, 0.525, 0.8776, 0.525, 0.8764, 0.525, 0.8764, 0.525, 0.8776, 0.525, 0.8742, 0.525, 0.8742, 0.525, 0.8742, 0.525, 0.8742, 0.525, 0.8709, 0.525, 0.872, 0.525, 0.872, 0.525, 0.8709, 0.525, 0.8676, 0.525, 0.8698, 0.525, 0.8698, 0.525, 0.8676, 0.525, 0.8642, 0.525, 0.8676, 0.525, 0.8676, 0.525, 0.8642, 0.525, 0.8609, 0.525, 0.8654, 0.525, 0.8654, 0.525, 0.8609, 0.525, 0.8576, 0.525, 0.8631, 0.525, 0.8631, 0.525, 0.8576, 0.525, 0.8543, 0.525, 0.8609, 0.525, 0.8609, 0.525, 0.8543, 0.525, 0.8509, 0.525, 0.8587, 0.525, 0.8587, 0.525, 0.8509, 0.525, 0.8476, 0.525, 0.8565, 0.525, 0.8975, 0.475, 0.8975, 0.475, 0.8942, 0.525, 0.8942, 0.525, 0.8942, 0.475, 0.8942, 0.475, 0.8909, 0.525, 0.8909, 0.525, 0.8909, 0.475, 0.8909, 0.475, 0.8875, 0.525, 0.8875, 0.525, 0.8875, 0.475, 0.8875, 0.475, 0.8842, 0.525, 0.8842, 0.525, 0.8842, 0.475, 0.8842, 0.475, 0.8809, 0.525, 0.8809, 0.525, 0.8809, 0.475, 0.8809, 0.475, 0.8776, 0.525, 0.8776, 0.525, 0.8776, 0.475, 0.8776, 0.475, 0.8742, 0.525, 0.8742, 0.525, 0.8742, 0.475, 0.8742, 0.475, 0.8709, 0.525, 0.8709, 0.525, 0.8709, 0.475, 0.8709, 0.475, 0.8676, 0.525, 0.8676, 0.525, 0.8676, 0.475, 0.8676, 0.475, 0.8642, 0.525, 0.8642, 0.525, 0.8642, 0.475, 0.8642, 0.475, 0.8609, 0.525, 0.8609, 0.525, 0.8609, 0.475, 0.8609, 0.475, 0.8576, 0.525, 0.8576, 0.525, 0.8576, 0.475, 0.8576, 0.475, 0.8543, 0.525, 0.8543, 0.525, 0.8543, 0.475, 0.8543, 0.475, 0.8509, 0.525, 0.8509, 0.525, 0.8509, 0.475, 0.8509, 0.475, 0.8476, 0.525, 0.8476])
me_cube_001.update()

# ---- objects
ob_cube_001 = bpy.data.objects.new('Cube.001', me_cube_001)

# ---- transforms, parenting, visibility, modifiers, constraints
ob_cube_001.location = (-6.437e-06, 0.0, 0.6388)
ob_cube_001.scale = (0.04811, 0.04811, 0.04811)

# ---- collection membership
col_collection.objects.link(ob_cube_001)

# ---- scene / render settings (as saved in the file)
scene.frame_start = 1; scene.frame_end = 250; scene.frame_set(1)
scene.render.engine = 'BLENDER_EEVEE_NEXT'
scene.cycles.sampling_pattern = 'TABULATED_SOBOL'
scene.view_settings.view_transform = 'Filmic'
bpy.context.view_layer.update()

# ---- added for rendering (the .blend has no active camera and no usable light): camera, sun
cam_auto = bpy.data.cameras.new('AutoCamera')
cam_auto.lens = 50.0
cam_auto.sensor_width = 36.0
cam_auto.clip_end = 1000.0
ob_auto_camera = bpy.data.objects.new('AutoCamera', cam_auto)
scene.collection.objects.link(ob_auto_camera)
ob_auto_camera.location = (0.863252, -1.09214, 1.33028)
ob_auto_camera.rotation_euler = (1.09748, -7.21219e-08, 0.694738)
scene.camera = ob_auto_camera
light_auto_sun = bpy.data.lights.new('AutoSun', 'SUN')
light_auto_sun.energy = 3.0
light_auto_sun.angle = 0.0523599
ob_auto_sun = bpy.data.objects.new('AutoSun', light_auto_sun)
scene.collection.objects.link(ob_auto_sun)
ob_auto_sun.rotation_euler = (0.872665, 0.174533, 0.523599)
bpy.context.view_layer.update()
